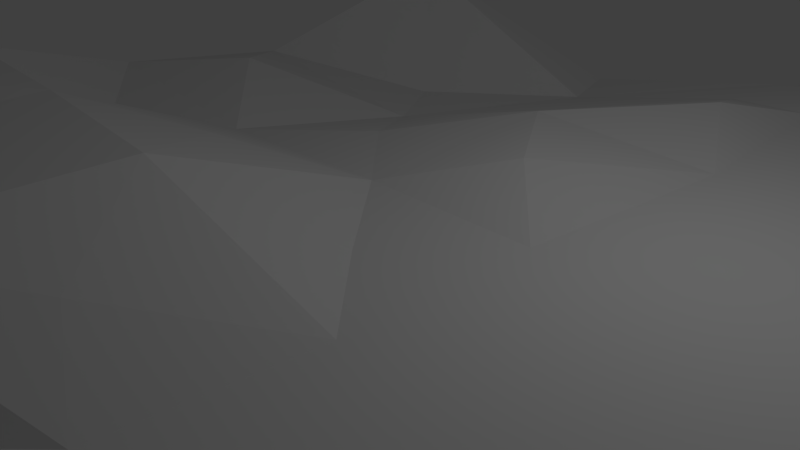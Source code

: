 # Source: testlandscape.blend  (saved by Blender 2.69.0; exported with 4.5.12 LTS)
import bpy
from mathutils import Matrix  # noqa: F401  (used for matrix-valued properties, if any)

bpy.ops.wm.read_factory_settings(use_empty=True)
scene = bpy.context.scene
scene.name = 'Scene'

# ---- collections
col_collection_1 = bpy.data.collections.new('Collection 1'); scene.collection.children.link(col_collection_1)

# ---- world
world_world = bpy.data.worlds.new('World'); scene.world = world_world
world_world.color = (0.05088, 0.05088, 0.05088)
world_world.use_sun_shadow = False
world_world.sun_shadow_jitter_overblur = 0.0
world_world.cycles.sampling_method = 'MANUAL'
world_world.cycles.sample_map_resolution = 256

# ---- cameras
cam_camera = bpy.data.cameras.new('Camera')
cam_camera.clip_end = 100.0
cam_camera.lens = 35.0
cam_camera.sensor_width = 32.0
cam_camera.sensor_height = 18.0
cam_camera.ortho_scale = 7.314
cam_camera.dof.focus_distance = 0.0
cam_camera.dof.aperture_fstop = 128.0

# ---- lights
light_lamp = bpy.data.lights.new('Lamp', 'POINT')
light_lamp.transmission_factor = 0.0
light_lamp.cutoff_distance = 30.0
light_lamp.energy = 100.0
light_lamp.shadow_buffer_clip_start = 1.001
light_lamp.shadow_soft_size = 0.1
light_lamp.shadow_maximum_resolution = 0.006
light_lamp.use_absolute_resolution = True
light_lamp.cycles.use_multiple_importance_sampling = False

# ---- meshes
me_plane = bpy.data.meshes.new('Plane')
me_plane.from_pydata([(4.318, -3.0, 1.036), (-5.042, -5.034, 2.689), (4.026, 4.891, 1.036), (-4.785, 5.74, 2.314), (-5.944, 2.83, 0.9751), (-6.267, 0.06975, 1.258), (-5.61, -2.511, 2.16), (2.682, 6.166, 1.026), (1.142, 6.937, 0.7243), (-1.606, 6.477, 0.2291), (2.132, -4.877, 1.036), (-0.1847, -5.941, 2.187), (-2.612, -5.57, 2.187), (4.728, -1.662, 1.036), (5.0, 0.0, 1.036), (4.965, 2.709, 1.036), (-2.582, 2.987, 0.4792), (-0.07539, -2.884, 2.187), (2.402, -2.551, 1.036), (0.253, 2.908, 1.281), (2.862, 3.147, 1.036), (2.5, 0.0, 1.036), (-0.0005031, -0.0007739, 1.036), (-3.005, 0.01326, 0.9185), (-2.726, -2.669, 2.187), (-4.507, -1.244, 0.9314), (3.846, 1.414, 1.036), (1.904, 4.96, 1.311), (3.567, 4.254, 1.036), (-3.944, -3.889, 2.318), (-1.369, -1.346, 1.651), (1.228, -1.363, 1.036), (1.098, -4.349, 1.664), (-1.369, -4.358, 2.187), (3.379, -2.852, 1.036), (3.718, -1.152, 1.036), (1.297, 1.331, 1.322), (-1.333, 1.312, 0.9828), (-0.5463, 4.879, 0.6502), (-3.727, 4.619, 0.2778), (-4.621, 1.41, 1.387), (5.437, -3.537, 1.04), (-6.054, -6.022, 1.04), (4.778, 5.515, 1.04), (-5.848, 6.964, 0.1845), (-7.03, 3.496, -0.1341), (-7.477, 0.2047, 0.5038), (-6.654, -2.958, 1.04), (3.213, 7.433, 1.04), (1.322, 8.37, 0.6992), (-2.019, 7.785, 0.199), (2.654, -5.378, 1.04), (-0.1236, -7.14, 1.04), (-3.088, -6.577, 1.04), (5.845, -1.713, 1.04), (6.246, 0.1278, 1.04), (5.78, 3.006, 1.04), (3.992, -2.475, -1.864), (-4.548, -4.322, -1.864), (3.503, 4.253, -1.864), (-4.395, 5.329, -2.72), (-5.273, 2.752, -3.039), (-5.606, 0.3059, -2.401), (-4.994, -2.045, -1.864), (2.339, 5.678, -1.864), (0.9342, 6.375, -2.205), (-1.549, 5.94, -2.706), (1.924, -3.843, -1.864), (-0.1403, -5.153, -1.864), (-2.343, -4.734, -1.864), (4.296, -1.119, -1.864), (4.594, 0.2487, -1.864), (4.248, 2.388, -1.864), (1.805, -0.867, -4.12), (-2.267, -1.748, -4.12), (1.571, 2.341, -4.12), (-2.194, 2.854, -4.528), (-2.613, 1.625, -4.68), (-2.772, 0.459, -4.376), (-2.48, -0.6618, -4.12), (1.017, 3.02, -4.12), (0.3468, 3.353, -4.283), (-0.8372, 3.145, -4.521), (0.8188, -1.519, -4.12), (-0.1656, -2.144, -4.12), (-1.216, -1.944, -4.12), (1.95, -0.2205, -4.12), (2.092, 0.4318, -4.12), (1.927, 1.452, -4.12), (0.755, 1.381, -6.336), (-1.33, 0.9305, -6.336), (0.6355, 3.024, -6.336), (-1.292, 3.287, -6.545), (-1.507, 2.657, -6.623), (-1.588, 2.06, -6.467), (-1.439, 1.486, -6.336), (0.3515, 3.372, -6.336), (0.008466, 3.542, -6.419), (-0.5977, 3.436, -6.541), (0.2502, 1.047, -6.336), (-0.2538, 0.7277, -6.336), (-0.7917, 0.8299, -6.336), (0.8291, 1.712, -6.336), (0.9018, 2.046, -6.336), (0.8173, 2.569, -6.336), (-0.2656, 2.132, -8.751), (-1.907, 7.346, -0.7997), (-5.502, 6.574, -0.8134), (-6.259, -2.741, -0.00975), (-5.695, -5.617, -0.00975), (5.415, 2.859, -0.00975), (4.474, 5.215, -0.00975), (-6.611, 3.319, -1.112), (-7.032, 0.2288, -0.5136), (3.005, 7.015, -0.00975), (1.23, 7.895, -0.3301), (2.481, -5.012, -0.00975), (5.093, -3.284, -0.00975), (-0.1276, -6.667, -0.00975), (-2.911, -6.138, -0.00975), (5.476, -1.572, -0.00975), (5.852, 0.1566, -0.00975), (-6.15, 7.303, -0.3896), (-7.394, 3.651, -0.7251), (-7.866, 0.1837, -0.05321), (-6.999, -3.148, 0.5121), (-6.367, -6.375, 0.5121), (-3.243, -6.959, 0.5121), (-0.1201, -7.553, 0.5121), (2.806, -5.696, 0.5121), (5.737, -3.758, 0.5121), (6.167, -1.836, 0.5121), (6.589, 0.1027, 0.5121), (6.099, 3.135, 0.5121), (5.043, 5.778, 0.5121), (3.394, 7.797, 0.5121), (1.403, 8.785, 0.1526), (-2.116, 8.169, -0.3742)], [], [(15, 20, 26), (8, 19, 27), (7, 20, 28), (1, 12, 29), (24, 17, 30), (17, 18, 31), (11, 10, 32), (12, 11, 33), (18, 10, 34), (21, 18, 35), (19, 22, 36), (23, 22, 37), (9, 16, 38), (4, 16, 39), (5, 23, 40), (6, 24, 25), (24, 23, 25), (23, 5, 25), (5, 6, 25), (20, 21, 26), (21, 14, 26), (14, 15, 26), (19, 20, 27), (20, 7, 27), (7, 8, 27), (20, 15, 28), (15, 2, 28), (2, 7, 28), (12, 24, 29), (24, 6, 29), (6, 1, 29), (17, 22, 30), (22, 23, 30), (23, 24, 30), (18, 21, 31), (21, 22, 31), (22, 17, 31), (10, 18, 32), (18, 17, 32), (17, 11, 32), (11, 17, 33), (17, 24, 33), (24, 12, 33), (10, 0, 34), (0, 13, 34), (13, 18, 34), (18, 13, 35), (13, 14, 35), (14, 21, 35), (22, 21, 36), (21, 20, 36), (20, 19, 36), (22, 19, 37), (19, 16, 37), (16, 23, 37), (16, 19, 38), (19, 8, 38), (8, 9, 38), (16, 9, 39), (9, 3, 39), (3, 4, 39), (23, 16, 40), (16, 4, 40), (4, 5, 40), (11, 52, 10), (8, 49, 9), (2, 48, 7), (4, 46, 5), (15, 56, 2), (13, 55, 14), (9, 50, 3), (12, 52, 11), (10, 51, 0), (7, 49, 8), (5, 46, 6), (3, 45, 4), (14, 55, 15), (6, 47, 1), (0, 54, 13), (1, 53, 12), (10, 52, 51), (9, 49, 50), (43, 48, 2), (45, 46, 4), (2, 56, 43), (54, 55, 13), (3, 50, 44), (53, 52, 12), (0, 51, 41), (48, 49, 7), (6, 46, 47), (44, 45, 3), (15, 55, 56), (1, 47, 42), (41, 54, 0), (42, 53, 1), (114, 111, 64), (113, 112, 62), (119, 109, 58), (111, 110, 59), (121, 120, 70), (107, 106, 60), (118, 119, 68), (117, 116, 57), (115, 114, 64), (108, 113, 63), (112, 107, 60), (110, 121, 71), (109, 108, 58), (120, 117, 57), (116, 118, 68), (106, 115, 65), (65, 64, 80), (63, 62, 79), (61, 60, 76), (72, 71, 87), (58, 63, 74), (70, 57, 73), (67, 68, 84), (66, 65, 81), (64, 59, 80), (62, 61, 78), (69, 58, 74), (59, 72, 75), (71, 70, 86), (60, 66, 76), (68, 69, 84), (57, 67, 73), (82, 81, 97), (80, 75, 91), (78, 77, 94), (85, 74, 90), (75, 88, 104), (87, 86, 102), (76, 82, 92), (84, 85, 100), (73, 83, 99), (81, 80, 96), (79, 78, 95), (77, 76, 93), (88, 87, 103), (74, 79, 90), (86, 73, 89), (83, 84, 100), (89, 99, 105), (97, 96, 105), (95, 94, 105), (93, 92, 105), (104, 103, 105), (90, 95, 105), (102, 89, 105), (99, 100, 105), (98, 97, 105), (96, 91, 105), (94, 93, 105), (101, 90, 105), (91, 104, 105), (103, 102, 105), (92, 98, 105), (100, 101, 105), (122, 107, 123), (123, 112, 113), (124, 113, 108), (125, 108, 109), (126, 109, 127), (127, 119, 118), (128, 118, 129), (129, 116, 117), (130, 117, 131), (131, 120, 132), (132, 121, 133), (133, 110, 111), (134, 111, 114), (135, 114, 115), (136, 115, 137), (137, 106, 107), (44, 122, 123), (45, 123, 124), (46, 124, 125), (47, 125, 42), (42, 126, 127), (53, 127, 52), (52, 128, 129), (51, 129, 41), (41, 130, 131), (54, 131, 132), (55, 132, 133), (56, 133, 43), (43, 134, 48), (48, 135, 49), (49, 136, 50), (50, 137, 44), (111, 59, 64), (112, 61, 62), (69, 119, 58), (110, 72, 59), (71, 121, 70), (106, 66, 60), (119, 69, 68), (116, 67, 57), (65, 115, 64), (113, 62, 63), (61, 112, 60), (72, 110, 71), (108, 63, 58), (70, 120, 57), (67, 116, 68), (66, 106, 65), (81, 65, 80), (62, 78, 79), (77, 61, 76), (88, 72, 87), (63, 79, 74), (86, 70, 73), (83, 67, 84), (82, 66, 81), (59, 75, 80), (61, 77, 78), (85, 69, 74), (72, 88, 75), (87, 71, 86), (66, 82, 76), (69, 85, 84), (67, 83, 73), (98, 82, 97), (96, 80, 91), (77, 93, 94), (101, 85, 90), (91, 75, 104), (103, 87, 102), (82, 98, 92), (85, 101, 100), (89, 73, 99), (97, 81, 96), (78, 94, 95), (76, 92, 93), (104, 88, 103), (79, 95, 90), (102, 86, 89), (99, 83, 100), (107, 112, 123), (124, 123, 113), (125, 124, 108), (126, 125, 109), (109, 119, 127), (128, 127, 118), (118, 116, 129), (130, 129, 117), (117, 120, 131), (120, 121, 132), (121, 110, 133), (134, 133, 111), (135, 134, 114), (136, 135, 115), (115, 106, 137), (122, 137, 107), (45, 44, 123), (46, 45, 124), (47, 46, 125), (125, 126, 42), (53, 42, 127), (127, 128, 52), (51, 52, 129), (129, 130, 41), (54, 41, 131), (55, 54, 132), (56, 55, 133), (133, 134, 43), (134, 135, 48), (135, 136, 49), (136, 137, 50), (137, 122, 44)])
me_plane.use_remesh_preserve_volume = False
me_plane.use_remesh_preserve_attributes = False
me_plane.use_mirror_vertex_groups = False
me_plane.update()

# ---- objects
ob_plane = bpy.data.objects.new('Plane', me_plane)
ob_lamp = bpy.data.objects.new('Lamp', light_lamp)
ob_camera = bpy.data.objects.new('Camera', cam_camera)

# ---- transforms, parenting, visibility, modifiers, constraints
ob_plane.location = (0.0, 0.0, 0.0)
ob_plane.lineart.crease_threshold = 0.0
ob_lamp.location = (4.076, 1.005, 5.904)
ob_lamp.rotation_euler = (0.6503, 0.05522, 1.866)
ob_lamp.lock_rotations_4d = False
ob_lamp.empty_display_type = 'ARROWS'
ob_lamp.color = (0.0, 0.0, 0.0, 0.0)
ob_lamp.lineart.crease_threshold = 0.0
ob_camera.location = (7.481, -6.508, 5.344)
ob_camera.rotation_euler = (1.109, 0.01082, 0.8149)
ob_camera.lock_rotations_4d = False
ob_camera.empty_display_type = 'ARROWS'
ob_camera.color = (0.0, 0.0, 0.0, 0.0)
ob_camera.display_type = 'WIRE'
ob_camera.lineart.crease_threshold = 0.0

# ---- collection membership
col_collection_1.objects.link(ob_plane)
col_collection_1.objects.link(ob_lamp)
col_collection_1.objects.link(ob_camera)

# ---- scene / render settings (as saved in the file)
scene.camera = ob_camera
scene.frame_start = 1; scene.frame_end = 250; scene.frame_set(6)
scene.render.engine = 'BLENDER_EEVEE_NEXT'
scene.render.image_settings.compression = 90
scene.render.resolution_percentage = 50
scene.render.dither_intensity = 0.0
scene.cycles.use_denoising = False
scene.cycles.samples = 10
scene.cycles.sampling_pattern = 'TABULATED_SOBOL'
scene.cycles.light_sampling_threshold = 0.0
scene.cycles.use_adaptive_sampling = False
scene.cycles.use_light_tree = False
scene.cycles.blur_glossy = 0.0
scene.cycles.volume_bounces = 1
scene.cycles.pixel_filter_type = 'GAUSSIAN'
scene.cycles.sample_clamp_indirect = 0.0
scene.view_settings.view_transform = 'Standard'
bpy.context.view_layer.update()
